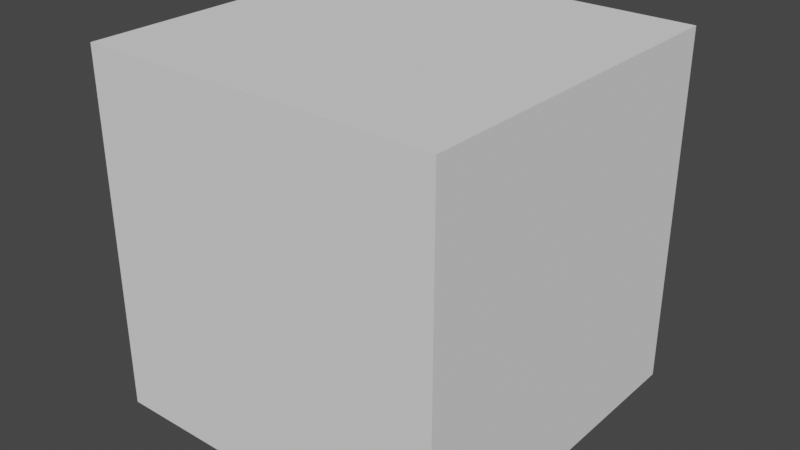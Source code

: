 # Source: Alien_Plant_REF.blend  (saved by Blender 2.93.21; exported with 4.5.12 LTS)
import bpy
from mathutils import Matrix  # noqa: F401  (used for matrix-valued properties, if any)

bpy.ops.wm.read_factory_settings(use_empty=True)
scene = bpy.context.scene
scene.name = 'Scene'

# ---- collections
col_collection = bpy.data.collections.new('Collection'); scene.collection.children.link(col_collection)

# ---- world
world_world = bpy.data.worlds.new('World'); scene.world = world_world
world_world.use_nodes = True; world_world.node_tree.nodes.clear()
_N = world_world.node_tree.nodes; _L = world_world.node_tree.links
n0 = _N.new('ShaderNodeOutputWorld'); n0.name = 'World Output'; n0.location = (300, 300)
n1 = _N.new('ShaderNodeBackground'); n1.name = 'Background'; n1.location = (10, 300)
n1.inputs[0].default_value = (0.05088, 0.05088, 0.05088, 1.0)
_L.new(n1.outputs[0], n0.inputs[0])
n0.is_active_output = True
world_world.color = (0.05088, 0.05088, 0.05088)
world_world.use_sun_shadow = False
world_world.sun_shadow_jitter_overblur = 0.0

# ---- meshes
me_cube = bpy.data.meshes.new('Cube')
me_cube.from_pydata([(-100.0, -100.0, -100.0), (-100.0, -100.0, 100.0), (-100.0, 100.0, -100.0), (-100.0, 100.0, 100.0), (100.0, -100.0, -100.0), (100.0, -100.0, 100.0), (100.0, 100.0, -100.0), (100.0, 100.0, 100.0)], [], [(0, 1, 3, 2), (2, 3, 7, 6), (6, 7, 5, 4), (4, 5, 1, 0), (2, 6, 4, 0), (7, 3, 1, 5)])
_uv = me_cube.uv_layers.new(name='UVMap')
_uv.uv.foreach_set('vector', [0.375, 0.0, 0.625, 0.0, 0.625, 0.25, 0.375, 0.25, 0.375, 0.25, 0.625, 0.25, 0.625, 0.5, 0.375, 0.5, 0.375, 0.5, 0.625, 0.5, 0.625, 0.75, 0.375, 0.75, 0.375, 0.75, 0.625, 0.75, 0.625, 1.0, 0.375, 1.0, 0.125, 0.5, 0.375, 0.5, 0.375, 0.75, 0.125, 0.75, 0.625, 0.5, 0.875, 0.5, 0.875, 0.75, 0.625, 0.75])
me_cube.use_remesh_fix_poles = True
me_cube.use_remesh_preserve_attributes = False
me_cube.update()

# ---- objects
ob_alienplant_ref = bpy.data.objects.new('AlienPlant_REF', None)
ob_cube = bpy.data.objects.new('Cube', me_cube)

# ---- transforms, parenting, visibility, modifiers, constraints
ob_alienplant_ref.location = (-509.2, -141.4, -46.02)
ob_alienplant_ref.rotation_euler = (1.571, -0.0, 1.571)
ob_alienplant_ref.empty_display_type = 'IMAGE'
ob_alienplant_ref.empty_display_size = 1132.0
ob_alienplant_ref.empty_image_offset = (-0.3436, 0.01872)
ob_alienplant_ref.empty_image_depth = 'FRONT'
ob_alienplant_ref.use_empty_image_alpha = True
ob_alienplant_ref.empty_image_side = 'FRONT'
ob_alienplant_ref.color = (1.0, 1.0, 1.0, 0.1481)
ob_alienplant_ref.hide_select = True
ob_cube.location = (-5.977e-15, 1.569, 69.28)
ob_cube.scale = (0.6961, 0.6961, 0.6961)

# ---- collection membership
col_collection.objects.link(ob_alienplant_ref)
col_collection.objects.link(ob_cube)

# ---- scene / render settings (as saved in the file)
scene.frame_start = 1; scene.frame_end = 250; scene.frame_set(0)
scene.render.engine = 'BLENDER_EEVEE_NEXT'
scene.cycles.use_denoising = False
scene.cycles.samples = 128
scene.cycles.sampling_pattern = 'TABULATED_SOBOL'
scene.cycles.use_adaptive_sampling = False
scene.cycles.use_light_tree = False
scene.view_settings.view_transform = 'Filmic'
scene.unit_settings.scale_length = 0.01
bpy.context.view_layer.update()

# ---- added for rendering (the .blend has no active camera and no usable light): camera, sun
cam_auto = bpy.data.cameras.new('AutoCamera')
cam_auto.lens = 50.0
cam_auto.sensor_width = 36.0
cam_auto.clip_end = 3915.72
ob_auto_camera = bpy.data.objects.new('AutoCamera', cam_auto)
scene.collection.objects.link(ob_auto_camera)
ob_auto_camera.location = (223.119, -266.174, 247.771)
ob_auto_camera.rotation_euler = (1.09748, -7.21219e-08, 0.694738)
scene.camera = ob_auto_camera
light_auto_sun = bpy.data.lights.new('AutoSun', 'SUN')
light_auto_sun.energy = 3.0
light_auto_sun.angle = 0.0523599
ob_auto_sun = bpy.data.objects.new('AutoSun', light_auto_sun)
scene.collection.objects.link(ob_auto_sun)
ob_auto_sun.rotation_euler = (0.872665, 0.174533, 0.523599)
bpy.context.view_layer.update()

